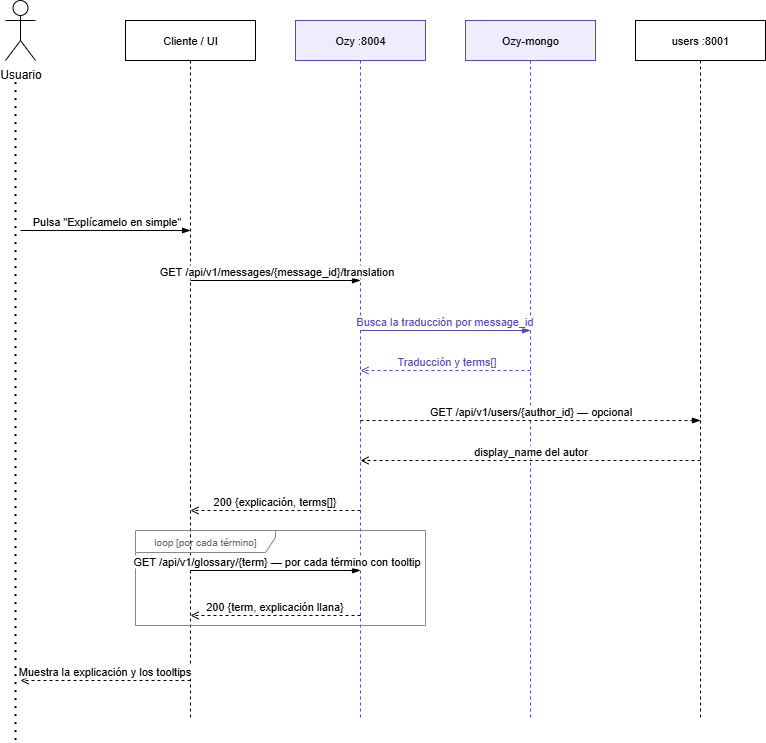

The diagram above was exported from draw.io. Its source (the exported page's mxGraphModel, read from the mxfile embedded in the PNG):
<mxGraphModel dx="1830" dy="894" grid="1" gridSize="10" guides="1" tooltips="1" connect="1" arrows="1" fold="1" page="1" pageScale="1" pageWidth="1400" pageHeight="800" math="0" shadow="0">
  <root>
    <mxCell id="0" />
    <mxCell id="1" parent="0" />
    <mxCell id="b2" value="Cliente / UI" style="shape=umlLifeline;perimeter=lifelinePerimeter;whiteSpace=wrap;html=1;container=1;collapsible=0;recursiveResize=0;outlineConnect=0;fillColor=#FFFFFF;strokeColor=#000000;fontSize=11;" parent="1" vertex="1">
      <mxGeometry x="440" y="40" width="130" height="700" as="geometry" />
    </mxCell>
    <mxCell id="b3" value="Ozy :8004" style="shape=umlLifeline;perimeter=lifelinePerimeter;whiteSpace=wrap;html=1;container=1;collapsible=0;recursiveResize=0;outlineConnect=0;fillColor=#EEEDFE;strokeColor=#534AB7;fontSize=11;" parent="1" vertex="1">
      <mxGeometry x="610" y="40" width="130" height="700" as="geometry" />
    </mxCell>
    <mxCell id="loopfr" value="loop [por cada término]" style="shape=umlFrame;whiteSpace=wrap;html=1;fillColor=none;strokeColor=#888888;fontSize=10;fontColor=#666666;width=140;height=22;" parent="b3" vertex="1">
      <mxGeometry x="-160" y="510" width="290" height="95" as="geometry" />
    </mxCell>
    <mxCell id="b4" value="Ozy-mongo" style="shape=umlLifeline;perimeter=lifelinePerimeter;whiteSpace=wrap;html=1;container=1;collapsible=0;recursiveResize=0;outlineConnect=0;fillColor=#EEEDFE;strokeColor=#534AB7;fontSize=11;" parent="1" vertex="1">
      <mxGeometry x="780" y="40" width="130" height="700" as="geometry" />
    </mxCell>
    <mxCell id="b5" value="users :8001" style="shape=umlLifeline;perimeter=lifelinePerimeter;whiteSpace=wrap;html=1;container=1;collapsible=0;recursiveResize=0;outlineConnect=0;fillColor=#FFFFFF;strokeColor=#000000;fontSize=11;" parent="1" vertex="1">
      <mxGeometry x="950" y="40" width="130" height="700" as="geometry" />
    </mxCell>
    <mxCell id="r1" value="Pulsa &quot;Explícamelo en simple&quot;" style="html=1;verticalAlign=bottom;endArrow=blockThin;endFill=1;strokeColor=#000000;fontSize=11;" parent="1" edge="1">
      <mxGeometry relative="1" as="geometry">
        <mxPoint x="335" y="250" as="sourcePoint" />
        <mxPoint x="505" y="250" as="targetPoint" />
      </mxGeometry>
    </mxCell>
    <mxCell id="r2" value="GET /api/v1/messages/{message_id}/translation" style="html=1;verticalAlign=bottom;endArrow=blockThin;endFill=1;strokeColor=#000000;fontSize=11;" parent="1" edge="1">
      <mxGeometry relative="1" as="geometry">
        <mxPoint x="505" y="300" as="sourcePoint" />
        <mxPoint x="675" y="300" as="targetPoint" />
      </mxGeometry>
    </mxCell>
    <mxCell id="r3" value="Busca la traducción por message_id" style="html=1;verticalAlign=bottom;endArrow=blockThin;endFill=1;strokeColor=#534AB7;fontColor=#534AB7;fontSize=11;" parent="1" edge="1">
      <mxGeometry relative="1" as="geometry">
        <mxPoint x="675" y="350" as="sourcePoint" />
        <mxPoint x="845" y="350" as="targetPoint" />
      </mxGeometry>
    </mxCell>
    <mxCell id="r4" value="Traducción y terms[]" style="html=1;verticalAlign=bottom;endArrow=open;endFill=0;dashed=1;strokeColor=#534AB7;fontColor=#534AB7;fontSize=11;" parent="1" edge="1">
      <mxGeometry relative="1" as="geometry">
        <mxPoint x="845" y="390" as="sourcePoint" />
        <mxPoint x="675" y="390" as="targetPoint" />
      </mxGeometry>
    </mxCell>
    <mxCell id="r5" value="GET /api/v1/users/{author_id} — opcional" style="html=1;verticalAlign=bottom;endArrow=blockThin;endFill=1;dashed=1;strokeColor=#000000;fontSize=11;" parent="1" edge="1">
      <mxGeometry relative="1" as="geometry">
        <mxPoint x="675" y="440" as="sourcePoint" />
        <mxPoint x="1015" y="440" as="targetPoint" />
      </mxGeometry>
    </mxCell>
    <mxCell id="r6" value="display_name del autor" style="html=1;verticalAlign=bottom;endArrow=open;endFill=0;dashed=1;strokeColor=#000000;fontSize=11;" parent="1" edge="1">
      <mxGeometry relative="1" as="geometry">
        <mxPoint x="1015" y="480" as="sourcePoint" />
        <mxPoint x="675" y="480" as="targetPoint" />
      </mxGeometry>
    </mxCell>
    <mxCell id="r7" value="200 {explicación, terms[]}" style="html=1;verticalAlign=bottom;endArrow=open;endFill=0;dashed=1;strokeColor=#000000;fontSize=11;" parent="1" edge="1">
      <mxGeometry relative="1" as="geometry">
        <mxPoint x="675" y="530" as="sourcePoint" />
        <mxPoint x="505" y="530" as="targetPoint" />
      </mxGeometry>
    </mxCell>
    <mxCell id="r8" value="GET /api/v1/glossary/{term}   — por cada término con tooltip" style="html=1;verticalAlign=bottom;endArrow=blockThin;endFill=1;strokeColor=#000000;fontSize=11;" parent="1" edge="1">
      <mxGeometry relative="1" as="geometry">
        <mxPoint x="505" y="590" as="sourcePoint" />
        <mxPoint x="675" y="590" as="targetPoint" />
      </mxGeometry>
    </mxCell>
    <mxCell id="r9" value="200 {term, explicación llana}" style="html=1;verticalAlign=bottom;endArrow=open;endFill=0;dashed=1;strokeColor=#000000;fontSize=11;" parent="1" edge="1">
      <mxGeometry relative="1" as="geometry">
        <mxPoint x="675" y="635" as="sourcePoint" />
        <mxPoint x="505" y="635" as="targetPoint" />
      </mxGeometry>
    </mxCell>
    <mxCell id="r10" value="Muestra la explicación y los tooltips" style="html=1;verticalAlign=bottom;endArrow=open;endFill=0;dashed=1;strokeColor=#000000;fontSize=11;" parent="1" edge="1">
      <mxGeometry relative="1" as="geometry">
        <mxPoint x="505" y="700" as="sourcePoint" />
        <mxPoint x="335" y="700" as="targetPoint" />
      </mxGeometry>
    </mxCell>
    <mxCell id="0__zxxU9qsa3-AtW3jr7-1" value="" style="endArrow=none;dashed=1;html=1;dashPattern=1 3;strokeWidth=2;rounded=0;" edge="1" parent="1">
      <mxGeometry width="50" height="50" relative="1" as="geometry">
        <mxPoint x="330" y="759.5999755859375" as="sourcePoint" />
        <mxPoint x="330" y="100" as="targetPoint" />
      </mxGeometry>
    </mxCell>
    <mxCell id="0__zxxU9qsa3-AtW3jr7-2" value="Usuario" style="shape=umlActor;verticalLabelPosition=bottom;verticalAlign=top;html=1;outlineConnect=0;" vertex="1" parent="1">
      <mxGeometry x="320" y="20" width="30" height="60" as="geometry" />
    </mxCell>
  </root>
</mxGraphModel>